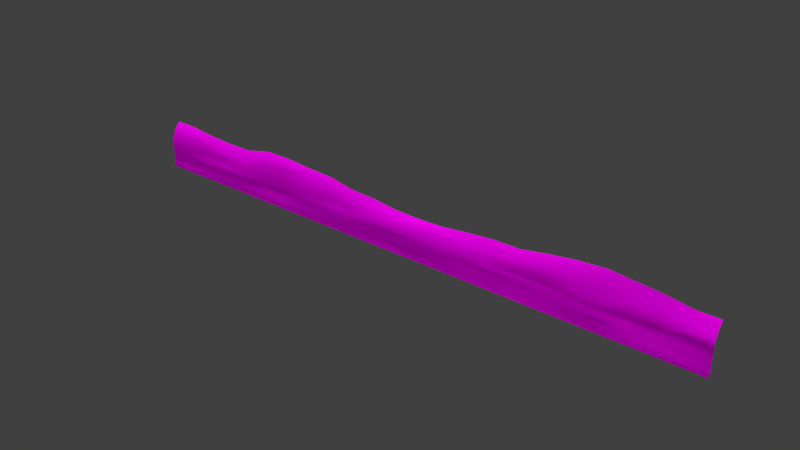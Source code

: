 # Source: architecture_divider_lower_water_3.blend  (saved by Blender 2.70.0; exported with 4.5.12 LTS)
import bpy
from mathutils import Matrix  # noqa: F401  (used for matrix-valued properties, if any)

bpy.ops.wm.read_factory_settings(use_empty=True)
scene = bpy.context.scene
scene.name = 'Scene'

# ---- collections
col_collection_1 = bpy.data.collections.new('Collection 1'); scene.collection.children.link(col_collection_1)

# ---- images (referenced by path relative to the original .blend; pixels are not part of the script)
import os
ASSET_DIR = os.environ.get("B2B_ASSET_DIR", "")  # directory of the original .blend (textures are referenced by path, not embedded)
HERE = os.path.dirname(os.path.abspath(__file__))  # packed textures are extracted next to this script under _unpacked/

def load_image(name, relpath, width, height, colorspace="sRGB"):
    """Load a texture the original file referenced (path relative to the .blend, or extracted next to this script)."""
    p = next((c for c in (os.path.join(HERE, relpath), os.path.join(ASSET_DIR, relpath)) if relpath and os.path.exists(c)), "")
    if p:
        img = bpy.data.images.load(p, check_existing=True)
        img.name = name
    else:  # same state as the original file: an image datablock whose file is absent (Cycles renders it pink)
        img = bpy.data.images.new(name, width, height)
        img.source = "FILE"
        img.filepath = "//" + (relpath or name)
    img.colorspace_settings.name = colorspace
    return img
img_divider_stone_1_diffuse_jpg = load_image('divider_stone_1_diffuse.jpg', 'Texturen/divider_stone_1_diffuse.jpg', 1024, 1024, 'sRGB')
img_divider_stone_1_normal_jpg = load_image('divider_stone_1_normal.jpg', 'Texturen/divider_stone_1_normal.jpg', 1024, 1024, 'sRGB')

# ---- materials (node trees are filled in below, after node groups)
mat_architecture_divider_lower_water_3_stone_1 = bpy.data.materials.new('architecture_divider_lower_water_3_stone_1')
mat_architecture_divider_lower_water_3_stone_1.alpha_threshold = 0.0
mat_architecture_divider_lower_water_3_stone_1.roughness = 0.5
mat_architecture_divider_lower_water_3_stone_1.line_color = (0.0, 0.0, 0.0, 1.0)

# ---- material node trees
mat_architecture_divider_lower_water_3_stone_1.use_nodes = True; mat_architecture_divider_lower_water_3_stone_1.node_tree.nodes.clear()
_N = mat_architecture_divider_lower_water_3_stone_1.node_tree.nodes; _L = mat_architecture_divider_lower_water_3_stone_1.node_tree.links
n0 = _N.new('ShaderNodeOutputMaterial'); n0.name = 'Material Output'; n0.location = (300, 300)
n1 = _N.new('ShaderNodeBsdfDiffuse'); n1.name = 'Diffuse BSDF'; n1.location = (10, 300)
n2 = _N.new('ShaderNodeTexCoord'); n2.name = 'Texture Coordinate'; n2.location = (-748, 320)
n3 = _N.new('ShaderNodeTexImage'); n3.name = 'Image Texture'; n3.location = (-505, 308)
n3.width = 140
n3.image = img_divider_stone_1_diffuse_jpg
n4 = _N.new('ShaderNodeTexImage'); n4.name = 'Image Texture.001'; n4.location = (-506, 80)
n4.width = 140
n4.image = img_divider_stone_1_normal_jpg
n5 = _N.new('ShaderNodeNormalMap'); n5.name = 'Normal Map'; n5.location = (-242, 95)
_L.new(n1.outputs[0], n0.inputs[0])
_L.new(n2.outputs[2], n3.inputs[0])
_L.new(n2.outputs[2], n4.inputs[0])
_L.new(n3.outputs[0], n1.inputs[0])
_L.new(n4.outputs[0], n5.inputs[1])
_L.new(n5.outputs[0], n1.inputs[2])
n0.is_active_output = True

# ---- world
world_world = bpy.data.worlds.new('World'); scene.world = world_world
world_world.color = (0.05088, 0.05088, 0.05088)
world_world.use_sun_shadow = False
world_world.sun_shadow_jitter_overblur = 0.0
world_world.cycles.sampling_method = 'MANUAL'
world_world.cycles.sample_map_resolution = 256

# ---- meshes
me_plane_005 = bpy.data.meshes.new('Plane.005')
me_plane_005.from_pydata([(-34.12, -0.2507, -1.417), (33.38, -0.2507, -1.417), (-34.12, 0.8493, 2.783), (33.38, 0.8493, 2.783), (-34.12, -0.2507, 0.5826), (22.55, -0.2507, -1.424), (33.38, -0.2507, 0.5826), (22.55, 0.8493, 3.655), (22.55, -0.2273, 0.1277), (-34.12, -0.2507, -0.4174), (28.03, -0.1624, -1.471), (33.38, 0.0493, 1.683), (-28.67, 0.8493, 2.479), (-34.12, 0.0493, 1.683), (-28.78, -0.1446, -1.54), (33.38, -0.2507, -0.4174), (28.06, 0.8493, 3.2), (22.53, 0.3395, 2.019), (22.55, -0.2931, -0.5387), (-28.67, -0.08659, 0.3952), (28.06, 0.09779, 0.1298), (28.04, 0.1403, 1.657), (-28.82, 0.08548, 1.581), (-28.67, -0.259, -0.607), (28.06, -0.01181, -0.7174), (-34.12, -0.2507, -0.9174), (30.66, -0.09628, -1.515), (33.38, 0.3493, 2.283), (-31.48, 0.8493, 2.783), (-34.12, 0.3493, 2.283), (-31.54, -0.1695, -1.47), (33.38, -0.2507, -0.9174), (30.8, 0.8532, 2.783), (22.55, 0.4528, 2.971), (22.55, -0.2563, -0.9296), (-31.48, -0.2507, 0.5848), (25.24, 0.1082, 0.1004), (-34.12, -0.2507, 0.08255), (25.14, -0.1789, -1.498), (33.38, -0.1507, 1.183), (-25.75, 0.8493, 2.328), (-34.12, -0.1507, 1.183), (-25.68, -0.2666, -1.37), (33.38, -0.2507, 0.08255), (25.24, 0.8493, 3.427), (22.55, -0.09803, 0.8456), (22.55, -0.2205, -0.3725), (-25.75, 0.23, 0.3677), (30.63, -0.1242, 0.6511), (28.06, 0.5337, 2.453), (28.13, 0.1408, 0.6847), (25.29, 0.0725, 1.521), (30.71, 0.3487, 1.642), (-28.37, 0.2888, 1.921), (-28.67, -0.1936, 0.9302), (-31.48, 0.01239, 1.721), (-25.58, 0.2971, 1.346), (-28.67, -0.1504, -0.107), (-28.63, -0.2108, -0.9302), (-31.52, -0.2411, -0.4322), (-25.58, -0.2222, -0.6919), (28.06, 0.1141, -0.3725), (28.06, -0.04636, -1.021), (25.24, -0.1247, -0.8725), (30.8, -0.007405, -0.4174), (30.8, 0.4817, 2.117), (-25.63, 0.3543, 1.703), (-25.65, -0.2441, -0.08193), (30.8, 0.08925, 0.08255), (25.24, 0.5007, 2.424), (25.24, -0.1448, 0.6707), (30.65, -0.1978, 1.166), (-31.34, 0.1575, 2.23), (-31.48, -0.07942, 1.14), (-25.75, -0.08771, 0.8491), (-31.48, -0.2451, 0.08255), (-31.62, -0.2192, -0.9996), (-25.75, -0.2297, -1.054), (25.24, 0.08802, -0.3725), (25.24, -0.09411, -1.372), (30.8, -0.1118, -0.9174), (-34.12, -0.2507, -1.917), (33.38, -0.2507, -1.917), (22.45, -0.224, -1.964), (28.06, -0.2425, -1.917), (-28.67, -0.2507, -1.923), (30.88, -0.2784, -1.961), (-31.48, -0.2507, -1.917), (25.24, -0.2507, -1.994), (-25.75, -0.2507, -1.926), (-34.12, -0.2507, -2.417), (33.38, -0.2507, -2.417), (22.55, -0.2507, -2.417), (28.06, -0.2507, -2.417), (-28.67, -0.2507, -2.417), (30.8, -0.2507, -2.417), (-31.48, -0.2507, -2.417), (25.23, -0.2507, -2.417), (-25.75, -0.2507, -2.417), (-1.328, 0.8493, 1.759), (-1.297, -0.08939, -1.422), (-1.328, -0.2221, 0.09959), (-1.256, 0.1277, 1.152), (-1.245, 0.001649, -0.754), (-1.271, 0.3438, 1.37), (-1.279, -0.2514, -0.3424), (-1.328, -0.09633, 0.5586), (-1.328, -0.2519, -1.106), (-1.378, -0.1717, -1.955), (-1.328, -0.2507, -2.417), (10.61, 0.8493, 2.431), (10.63, -0.2547, -1.405), (10.61, 0.0779, 0.3203), (10.64, 0.2157, 1.29), (10.65, -0.1556, -0.5076), (10.54, -0.2307, -1.952), (10.61, -0.2507, -2.417), (10.64, 0.3601, 1.88), (10.64, -0.2335, 0.05877), (10.61, -0.01074, 0.8524), (10.61, -0.1944, -0.9206), (-13.18, 0.3276, 2.509), (-13.19, -0.2928, 0.09913), (-13.27, -0.1443, 1.208), (-13.27, -0.2545, -0.9174), (-13.27, 0.8493, 2.858), (-13.22, -0.2626, -1.379), (-13.27, -0.2263, 0.6036), (-13.15, 0.1465, 1.535), (-13.14, -0.3083, -0.4811), (-13.29, -0.244, -1.929), (-13.27, -0.2507, -2.417), (-19.14, 0.3194, 2.441), (-19.15, -0.06208, -0.01459), (-19.24, -0.04672, 1.05), (-19.24, -0.0802, -0.956), (-19.24, 0.8493, 3.067), (-19.18, -0.195, -1.381), (-19.24, 0.0167, 0.5828), (-19.1, 0.1696, 2.038), (-19.09, -0.06799, -0.5918), (-19.25, -0.2167, -1.923), (-19.24, -0.2507, -2.417), (-7.227, 0.3633, 1.592), (-7.236, -0.2097, -0.1329), (-7.298, 0.09409, 0.6392), (-7.298, -0.2398, -0.9383), (-7.298, 0.8493, 2.232), (-7.259, -0.2606, -1.39), (-7.298, 0.01393, 0.2901), (-7.203, 0.1872, 1.134), (-7.194, -0.2313, -0.5432), (-7.335, -0.2407, -1.935), (-7.298, -0.2507, -2.417), (4.642, 0.8555, 1.797), (4.665, -0.2567, -1.557), (4.642, -0.1315, 0.1288), (4.69, 0.1436, 1.085), (4.704, -0.2751, -0.7479), (4.579, -0.234, -2.001), (4.642, -0.2507, -2.417), (4.685, 0.3671, 1.46), (4.679, -0.2112, -0.3251), (4.642, 0.09244, 0.5876), (4.642, -0.2554, -1.167), (16.58, 0.8493, 3.01), (16.59, -0.1459, -1.423), (16.58, 0.1689, 0.385), (16.58, 0.1083, 1.734), (16.6, 0.01479, -0.6176), (16.49, -0.1977, -1.959), (16.58, -0.2507, -2.417), (16.6, 0.3682, 2.454), (16.59, 0.0913, -0.1039), (16.58, 0.0172, 1.002), (16.58, -0.05462, -0.9595), (13.6, 0.8493, 2.462), (13.61, -0.1029, -1.408), (13.6, 0.01332, 0.3776), (13.61, 0.1619, 1.412), (13.63, -0.1459, -0.4974), (13.52, -0.1519, -1.955), (13.59, -0.2507, -2.417), (13.62, 0.3642, 1.92), (13.61, 0.001816, -0.006402), (13.6, -0.1235, 0.9062), (13.6, -0.01545, -0.9294), (19.57, 0.8493, 3.427), (19.57, -0.2517, -1.471), (19.57, -0.2273, 0.3784), (19.56, 0.09495, 1.794), (19.58, -0.2944, -0.6123), (19.47, -0.2257, -1.965), (19.57, -0.2507, -2.417), (19.57, 0.3723, 2.892), (19.57, -0.2265, -0.1055), (19.57, -0.1555, 0.9539), (19.57, -0.2561, -0.9988), (7.627, 0.8493, 2.16), (7.646, -0.156, -1.401), (7.627, -0.2251, 0.3369), (7.664, 0.1172, 1.043), (7.678, -0.05906, -0.4883), (7.558, -0.2109, -1.949), (7.627, -0.2507, -2.417), (7.662, 0.356, 1.458), (7.658, -0.2455, -0.02356), (7.627, -0.1253, 0.7567), (7.627, -0.1705, -0.9229), (1.657, 0.8493, 1.683), (1.684, -0.2576, -1.493), (1.657, -0.2267, 0.1447), (1.717, 0.1231, 1.129), (1.729, -0.302, -0.7556), (1.601, -0.2357, -1.954), (1.657, -0.2507, -2.417), (1.707, 0.3479, 1.341), (1.7, -0.2627, -0.3236), (1.657, -0.1494, 0.6449), (1.657, -0.2553, -1.139), (-4.249, 0.3398, 1.449), (-4.257, -0.2748, -0.1279), (-4.313, -0.1473, 0.5801), (-4.313, -0.255, -0.9699), (-4.313, 0.8493, 2.097), (-4.278, -0.2596, -1.396), (-4.313, -0.2266, 0.2465), (-4.229, 0.1324, 1.04), (-4.22, -0.3045, -0.5516), (-4.357, -0.239, -1.938), (-4.313, -0.2507, -2.417), (-10.2, 0.3316, 2.144), (-10.21, -0.04642, 0.01737), (-10.28, -0.02397, 0.92), (-10.28, -0.1797, -0.921), (-10.28, 0.8493, 2.781), (-10.24, -0.25, -1.382), (-10.28, 0.01402, 0.3837), (-10.18, 0.1501, 1.605), (-10.17, -0.1879, -0.5244), (-10.31, -0.2424, -1.932), (-10.28, -0.2507, -2.417), (-16.16, 0.3392, 2.53), (-16.17, 0.03295, 0.101), (-16.25, 0.09956, 1.13), (-16.25, 0.09779, -0.9577), (-16.25, 0.8493, 3.086), (-16.2, -0.2092, -1.419), (-16.25, 0.01661, 0.7858), (-16.12, 0.2086, 2.125), (-16.12, -0.0539, -0.676), (-16.27, -0.2323, -1.939), (-16.25, -0.2507, -2.417), (-22.53, 0.3154, 1.757), (-22.55, -0.3109, -0.0835), (-22.64, -0.1412, 0.8472), (-22.64, -0.2541, -0.9295), (-22.64, 0.8493, 2.328), (-22.58, -0.2656, -1.412), (-22.64, -0.226, 0.3416), (-22.48, 0.1605, 1.232), (-22.48, -0.3121, -0.6866), (-22.65, -0.249, -1.941), (-22.64, -0.2507, -2.417)], [], [(65, 27, 3, 32), (194, 33, 7, 187), (195, 46, 8, 189), (68, 43, 6, 48), (69, 49, 16, 44), (70, 50, 21, 51), (71, 39, 11, 52), (72, 53, 12, 28), (73, 54, 22, 55), (196, 45, 17, 190), (75, 57, 19, 35), (76, 58, 23, 59), (197, 34, 18, 191), (78, 61, 20, 36), (79, 62, 24, 63), (80, 31, 15, 64), (49, 65, 32, 16), (21, 52, 65, 49), (52, 11, 27, 65), (53, 66, 40, 12), (22, 56, 66, 53), (190, 17, 33, 194), (57, 67, 47, 19), (23, 60, 67, 57), (191, 18, 46, 195), (61, 68, 48, 20), (24, 64, 68, 61), (64, 15, 43, 68), (33, 69, 44, 7), (17, 51, 69, 33), (51, 21, 49, 69), (45, 70, 51, 17), (8, 36, 70, 45), (36, 20, 50, 70), (50, 71, 52, 21), (20, 48, 71, 50), (48, 6, 39, 71), (29, 72, 28, 2), (13, 55, 72, 29), (55, 22, 53, 72), (41, 73, 55, 13), (4, 35, 73, 41), (35, 19, 54, 73), (54, 74, 56, 22), (19, 47, 74, 54), (189, 8, 45, 196), (37, 75, 35, 4), (9, 59, 75, 37), (59, 23, 57, 75), (25, 76, 59, 9), (0, 30, 76, 25), (30, 14, 58, 76), (58, 77, 60, 23), (14, 42, 77, 58), (188, 5, 34, 197), (46, 78, 36, 8), (18, 63, 78, 46), (63, 24, 61, 78), (34, 79, 63, 18), (5, 38, 79, 34), (38, 10, 62, 79), (62, 80, 64, 24), (10, 26, 80, 62), (26, 1, 31, 80), (42, 14, 85, 89), (10, 38, 88, 84), (14, 30, 87, 85), (26, 10, 84, 86), (258, 42, 89, 262), (38, 5, 83, 88), (30, 0, 81, 87), (1, 26, 86, 82), (89, 85, 94, 98), (84, 88, 97, 93), (85, 87, 96, 94), (86, 84, 93, 95), (262, 89, 98, 263), (88, 83, 92, 97), (87, 81, 90, 96), (82, 86, 95, 91), (220, 104, 99, 224), (221, 105, 101, 226), (222, 106, 102, 227), (223, 107, 103, 228), (227, 102, 104, 220), (228, 103, 105, 221), (226, 101, 106, 222), (225, 100, 107, 223), (210, 100, 108, 214), (214, 108, 109, 215), (205, 117, 110, 198), (206, 118, 112, 200), (207, 119, 113, 201), (208, 120, 114, 202), (201, 113, 117, 205), (202, 114, 118, 206), (200, 112, 119, 207), (199, 111, 120, 208), (177, 111, 115, 181), (181, 115, 116, 182), (236, 126, 130, 240), (240, 130, 131, 241), (242, 121, 125, 246), (243, 122, 127, 248), (244, 123, 128, 249), (245, 124, 129, 250), (249, 128, 121, 242), (250, 129, 122, 243), (248, 127, 123, 244), (247, 126, 124, 245), (247, 137, 141, 251), (251, 141, 142, 252), (253, 132, 136, 257), (254, 133, 138, 259), (255, 134, 139, 260), (256, 135, 140, 261), (260, 139, 132, 253), (261, 140, 133, 254), (259, 138, 134, 255), (258, 137, 135, 256), (231, 143, 147, 235), (232, 144, 149, 237), (233, 145, 150, 238), (234, 146, 151, 239), (238, 150, 143, 231), (239, 151, 144, 232), (237, 149, 145, 233), (236, 148, 146, 234), (225, 148, 152, 229), (229, 152, 153, 230), (199, 155, 159, 203), (203, 159, 160, 204), (216, 161, 154, 209), (217, 162, 156, 211), (218, 163, 157, 212), (219, 164, 158, 213), (212, 157, 161, 216), (213, 158, 162, 217), (211, 156, 163, 218), (210, 155, 164, 219), (183, 172, 165, 176), (184, 173, 167, 178), (185, 174, 168, 179), (186, 175, 169, 180), (179, 168, 172, 183), (180, 169, 173, 184), (178, 167, 174, 185), (177, 166, 175, 186), (188, 166, 170, 192), (192, 170, 171, 193), (166, 177, 181, 170), (170, 181, 182, 171), (117, 183, 176, 110), (118, 184, 178, 112), (119, 185, 179, 113), (120, 186, 180, 114), (113, 179, 183, 117), (114, 180, 184, 118), (112, 178, 185, 119), (111, 177, 186, 120), (172, 194, 187, 165), (173, 195, 189, 167), (174, 196, 190, 168), (175, 197, 191, 169), (168, 190, 194, 172), (169, 191, 195, 173), (167, 189, 196, 174), (166, 188, 197, 175), (5, 188, 192, 83), (83, 192, 193, 92), (161, 205, 198, 154), (162, 206, 200, 156), (163, 207, 201, 157), (164, 208, 202, 158), (157, 201, 205, 161), (158, 202, 206, 162), (156, 200, 207, 163), (155, 199, 208, 164), (111, 199, 203, 115), (115, 203, 204, 116), (155, 210, 214, 159), (159, 214, 215, 160), (104, 216, 209, 99), (105, 217, 211, 101), (106, 218, 212, 102), (107, 219, 213, 103), (102, 212, 216, 104), (103, 213, 217, 105), (101, 211, 218, 106), (100, 210, 219, 107), (143, 220, 224, 147), (144, 221, 226, 149), (145, 222, 227, 150), (146, 223, 228, 151), (150, 227, 220, 143), (151, 228, 221, 144), (149, 226, 222, 145), (148, 225, 223, 146), (100, 225, 229, 108), (108, 229, 230, 109), (148, 236, 240, 152), (152, 240, 241, 153), (121, 231, 235, 125), (122, 232, 237, 127), (123, 233, 238, 128), (124, 234, 239, 129), (128, 238, 231, 121), (129, 239, 232, 122), (127, 237, 233, 123), (126, 236, 234, 124), (132, 242, 246, 136), (133, 243, 248, 138), (134, 244, 249, 139), (135, 245, 250, 140), (139, 249, 242, 132), (140, 250, 243, 133), (138, 248, 244, 134), (137, 247, 245, 135), (126, 247, 251, 130), (130, 251, 252, 131), (137, 258, 262, 141), (141, 262, 263, 142), (66, 253, 257, 40), (67, 254, 259, 47), (74, 255, 260, 56), (77, 256, 261, 60), (56, 260, 253, 66), (60, 261, 254, 67), (47, 259, 255, 74), (42, 258, 256, 77)])
me_plane_005.polygons.foreach_set('use_smooth', [True] * 230)
_uv = me_plane_005.uv_layers.new(name='UVMap')
_uv.uv.foreach_set('vector', [5.557, 0.6001, 5.778, 0.6015, 5.779, 0.6619, 5.558, 0.665, 4.595, 0.6561, 4.849, 0.6659, 4.849, 0.7335, 4.594, 0.7173, 4.594, 0.3938, 4.85, 0.37, 4.85, 0.4132, 4.594, 0.4351, 5.553, 0.4041, 5.774, 0.4028, 5.774, 0.4458, 5.541, 0.4551, 5.079, 0.6228, 5.323, 0.6244, 5.323, 0.694, 5.08, 0.714, 5.079, 0.4631, 5.327, 0.4618, 5.321, 0.5469, 5.084, 0.5376, 5.544, 0.4985, 5.774, 0.4981, 5.776, 0.5444, 5.55, 0.5586, 0.2366, 0.593, 0.4912, 0.5779, 0.4656, 0.6466, 0.2244, 0.6683, 0.2257, 0.498, 0.4669, 0.4826, 0.453, 0.5431, 0.225, 0.5481, 4.594, 0.4849, 4.85, 0.4762, 4.848, 0.5837, 4.593, 0.5595, 0.2266, 0.4054, 0.4692, 0.3912, 0.4688, 0.4359, 0.2262, 0.4483, 0.2147, 0.3126, 0.4721, 0.3189, 0.4687, 0.347, 0.2234, 0.3613, 4.593, 0.3169, 4.849, 0.3207, 4.849, 0.3544, 4.594, 0.3501, 5.08, 0.371, 5.32, 0.3702, 5.321, 0.4137, 5.08, 0.4107, 5.079, 0.2828, 5.32, 0.3125, 5.32, 0.3386, 5.079, 0.3251, 5.553, 0.3182, 5.773, 0.3175, 5.773, 0.3602, 5.553, 0.3613, 5.323, 0.6244, 5.557, 0.6001, 5.558, 0.665, 5.323, 0.694, 5.321, 0.5469, 5.55, 0.5586, 5.557, 0.6001, 5.323, 0.6244, 5.55, 0.5586, 5.776, 0.5444, 5.778, 0.6015, 5.557, 0.6001, 0.4912, 0.5779, 0.7266, 0.5692, 0.7167, 0.6372, 0.4656, 0.6466, 0.453, 0.5431, 0.7312, 0.5387, 0.7266, 0.5692, 0.4912, 0.5779, 4.593, 0.5595, 4.848, 0.5837, 4.849, 0.6659, 4.595, 0.6561, 0.4692, 0.3912, 0.7258, 0.3858, 0.7155, 0.4384, 0.4688, 0.4359, 0.4687, 0.347, 0.7319, 0.3349, 0.7258, 0.3858, 0.4692, 0.3912, 4.594, 0.3501, 4.849, 0.3544, 4.85, 0.37, 4.594, 0.3938, 5.32, 0.3702, 5.553, 0.4041, 5.541, 0.4551, 5.321, 0.4137, 5.32, 0.3386, 5.553, 0.3613, 5.553, 0.4041, 5.32, 0.3702, 5.553, 0.3613, 5.773, 0.3602, 5.774, 0.4028, 5.553, 0.4041, 4.849, 0.6659, 5.079, 0.6228, 5.08, 0.714, 4.849, 0.7335, 4.848, 0.5837, 5.084, 0.5376, 5.079, 0.6228, 4.849, 0.6659, 5.084, 0.5376, 5.321, 0.5469, 5.323, 0.6244, 5.079, 0.6228, 4.85, 0.4762, 5.079, 0.4631, 5.084, 0.5376, 4.848, 0.5837, 4.85, 0.4132, 5.08, 0.4107, 5.079, 0.4631, 4.85, 0.4762, 5.08, 0.4107, 5.321, 0.4137, 5.327, 0.4618, 5.079, 0.4631, 5.327, 0.4618, 5.544, 0.4985, 5.55, 0.5586, 5.321, 0.5469, 5.321, 0.4137, 5.541, 0.4551, 5.544, 0.4985, 5.327, 0.4618, 5.541, 0.4551, 5.774, 0.4458, 5.774, 0.4981, 5.544, 0.4985, -0.0003912, 0.6022, 0.2366, 0.593, 0.2244, 0.6683, -0.001847, 0.6629, 2.065e-05, 0.5448, 0.225, 0.5481, 0.2366, 0.593, -0.0003912, 0.6022, 0.225, 0.5481, 0.453, 0.5431, 0.4912, 0.5779, 0.2366, 0.593, 7.042e-05, 0.4988, 0.2257, 0.498, 0.225, 0.5481, 2.065e-05, 0.5448, 0.0004632, 0.4469, 0.2262, 0.4483, 0.2257, 0.498, 7.042e-05, 0.4988, 0.2262, 0.4483, 0.4688, 0.4359, 0.4669, 0.4826, 0.2257, 0.498, 0.4669, 0.4826, 0.716, 0.486, 0.7312, 0.5387, 0.453, 0.5431, 0.4688, 0.4359, 0.7155, 0.4384, 0.716, 0.486, 0.4669, 0.4826, 4.594, 0.4351, 4.85, 0.4132, 4.85, 0.4762, 4.594, 0.4849, 0.0006956, 0.4041, 0.2266, 0.4054, 0.2262, 0.4483, 0.0004632, 0.4469, 0.0009103, 0.3614, 0.2234, 0.3613, 0.2266, 0.4054, 0.0006956, 0.4041, 0.2234, 0.3613, 0.4687, 0.347, 0.4692, 0.3912, 0.2266, 0.4054, 0.001094, 0.3186, 0.2147, 0.3126, 0.2234, 0.3613, 0.0009103, 0.3614, 0.001269, 0.2758, 0.2219, 0.272, 0.2147, 0.3126, 0.001094, 0.3186, 0.2219, 0.272, 0.4586, 0.2663, 0.4721, 0.3189, 0.2147, 0.3126, 0.4721, 0.3189, 0.7174, 0.3043, 0.7319, 0.3349, 0.4687, 0.347, 0.4586, 0.2663, 0.7231, 0.2772, 0.7174, 0.3043, 0.4721, 0.3189, 4.593, 0.2764, 4.849, 0.2785, 4.849, 0.3207, 4.593, 0.3169, 4.85, 0.37, 5.08, 0.371, 5.08, 0.4107, 4.85, 0.4132, 4.849, 0.3544, 5.079, 0.3251, 5.08, 0.371, 4.85, 0.37, 5.079, 0.3251, 5.32, 0.3386, 5.32, 0.3702, 5.08, 0.371, 4.849, 0.3207, 5.079, 0.2828, 5.079, 0.3251, 4.849, 0.3544, 4.849, 0.2785, 5.071, 0.2701, 5.079, 0.2828, 4.849, 0.3207, 5.071, 0.2701, 5.317, 0.2723, 5.32, 0.3125, 5.079, 0.2828, 5.32, 0.3125, 5.553, 0.3182, 5.553, 0.3613, 5.32, 0.3386, 5.317, 0.2723, 5.541, 0.2678, 5.553, 0.3182, 5.32, 0.3125, 5.541, 0.2678, 5.773, 0.2749, 5.773, 0.3175, 5.553, 0.3182, 0.7231, 0.2772, 0.4586, 0.2663, 0.4679, 0.2323, 0.7177, 0.23, 5.317, 0.2723, 5.071, 0.2701, 5.079, 0.2273, 5.32, 0.2334, 0.4586, 0.2663, 0.2219, 0.272, 0.2273, 0.2331, 0.4679, 0.2323, 5.541, 0.2678, 5.317, 0.2723, 5.32, 0.2334, 5.56, 0.227, 0.9881, 0.2792, 0.7231, 0.2772, 0.7177, 0.23, 0.9828, 0.2337, 5.071, 0.2701, 4.849, 0.2785, 4.84, 0.2324, 5.079, 0.2273, 0.2219, 0.272, 0.001269, 0.2758, 0.0014, 0.233, 0.2273, 0.2331, 5.773, 0.2749, 5.541, 0.2678, 5.56, 0.227, 5.774, 0.2322, 0.7177, 0.23, 0.4679, 0.2323, 0.4677, 0.1899, 0.718, 0.188, 5.32, 0.2334, 5.079, 0.2273, 5.078, 0.1897, 5.319, 0.1907, 0.4679, 0.2323, 0.2273, 0.2331, 0.2273, 0.1903, 0.4677, 0.1899, 5.56, 0.227, 5.32, 0.2334, 5.319, 0.1907, 5.553, 0.188, 0.9828, 0.2337, 0.7177, 0.23, 0.718, 0.188, 0.9839, 0.1928, 5.079, 0.2273, 4.84, 0.2324, 4.848, 0.1933, 5.078, 0.1897, 0.2273, 0.2331, 0.0014, 0.233, 0.001409, 0.1902, 0.2273, 0.1903, 5.774, 0.2322, 5.56, 0.227, 5.553, 0.188, 5.774, 0.1895, 2.554, 0.5426, 2.808, 0.5405, 2.803, 0.5949, 2.547, 0.6128, 2.554, 0.3957, 2.808, 0.3832, 2.803, 0.4204, 2.549, 0.428, 2.549, 0.4573, 2.803, 0.4606, 2.809, 0.5144, 2.556, 0.5034, 2.55, 0.3232, 2.803, 0.3075, 2.811, 0.3433, 2.558, 0.3592, 2.556, 0.5034, 2.809, 0.5144, 2.808, 0.5405, 2.554, 0.5426, 2.558, 0.3592, 2.811, 0.3433, 2.808, 0.3832, 2.554, 0.3957, 2.549, 0.428, 2.803, 0.4204, 2.803, 0.4606, 2.549, 0.4573, 2.552, 0.2868, 2.806, 0.2778, 2.803, 0.3075, 2.55, 0.3232, 3.059, 0.2777, 2.806, 0.2778, 2.799, 0.2324, 3.052, 0.2378, 3.052, 0.2378, 2.799, 0.2324, 2.803, 0.1925, 3.058, 0.1981, 3.574, 0.5468, 3.829, 0.5805, 3.826, 0.6433, 3.57, 0.6203, 3.575, 0.4058, 3.828, 0.4071, 3.826, 0.4413, 3.572, 0.4368, 3.572, 0.4739, 3.826, 0.4868, 3.828, 0.5289, 3.575, 0.5058, 3.571, 0.3247, 3.826, 0.323, 3.83, 0.3585, 3.576, 0.363, 3.575, 0.5058, 3.828, 0.5289, 3.829, 0.5805, 3.574, 0.5468, 3.576, 0.363, 3.83, 0.3585, 3.828, 0.4071, 3.575, 0.4058, 3.572, 0.4368, 3.826, 0.4413, 3.826, 0.4868, 3.572, 0.4739, 3.573, 0.2838, 3.827, 0.2814, 3.826, 0.323, 3.571, 0.3247, 4.082, 0.2823, 3.827, 0.2814, 3.819, 0.2346, 4.074, 0.2353, 4.074, 0.2353, 3.819, 0.2346, 3.826, 0.1947, 4.081, 0.1951, 2.043, 0.2874, 1.789, 0.2853, 1.783, 0.2382, 2.037, 0.2404, 2.037, 0.2404, 1.783, 0.2382, 1.786, 0.1966, 2.04, 0.1991, 1.538, 0.6257, 1.791, 0.6251, 1.785, 0.6785, 1.53, 0.6902, 1.536, 0.4152, 1.79, 0.411, 1.784, 0.4541, 1.53, 0.4734, 1.53, 0.5036, 1.784, 0.5054, 1.795, 0.5419, 1.542, 0.5893, 1.529, 0.3227, 1.784, 0.3247, 1.795, 0.362, 1.541, 0.3492, 1.542, 0.5893, 1.795, 0.5419, 1.791, 0.6251, 1.538, 0.6257, 1.541, 0.3492, 1.795, 0.362, 1.79, 0.411, 1.536, 0.4152, 1.53, 0.4734, 1.784, 0.4541, 1.784, 0.5054, 1.53, 0.5036, 1.534, 0.2764, 1.789, 0.2853, 1.784, 0.3247, 1.529, 0.3227, 1.534, 0.2764, 1.281, 0.2831, 1.275, 0.2365, 1.529, 0.2323, 1.529, 0.2323, 1.275, 0.2365, 1.276, 0.1941, 1.53, 0.1915, 0.9922, 0.5657, 1.284, 0.6174, 1.275, 0.6872, 0.9823, 0.6327, 0.9893, 0.3944, 1.283, 0.4026, 1.275, 0.4542, 0.9803, 0.4318, 0.9811, 0.476, 1.275, 0.4945, 1.288, 0.5809, 0.9954, 0.5183, 0.9823, 0.3206, 1.276, 0.3212, 1.288, 0.353, 0.9957, 0.3424, 0.9954, 0.5183, 1.288, 0.5809, 1.284, 0.6174, 0.9922, 0.5657, 0.9957, 0.3424, 1.288, 0.353, 1.283, 0.4026, 0.9893, 0.3944, 0.9803, 0.4318, 1.275, 0.4542, 1.275, 0.4945, 0.9811, 0.476, 0.9881, 0.2792, 1.281, 0.2831, 1.276, 0.3212, 0.9823, 0.3206, 2.043, 0.5948, 2.298, 0.5521, 2.293, 0.6209, 2.039, 0.665, 2.044, 0.4089, 2.299, 0.3952, 2.293, 0.4361, 2.038, 0.4405, 2.037, 0.4863, 2.293, 0.4668, 2.301, 0.5101, 2.046, 0.5466, 2.039, 0.3271, 2.294, 0.3264, 2.303, 0.3601, 2.048, 0.361, 2.046, 0.5466, 2.301, 0.5101, 2.298, 0.5521, 2.043, 0.5948, 2.048, 0.361, 2.303, 0.3601, 2.299, 0.3952, 2.044, 0.4089, 2.038, 0.4405, 2.293, 0.4361, 2.293, 0.4668, 2.037, 0.4863, 2.043, 0.2874, 2.297, 0.2878, 2.294, 0.3264, 2.039, 0.3271, 2.552, 0.2868, 2.297, 0.2878, 2.291, 0.2413, 2.545, 0.2404, 2.545, 0.2404, 2.291, 0.2413, 2.294, 0.2001, 2.548, 0.1993, 3.573, 0.2838, 3.316, 0.2728, 3.309, 0.2346, 3.565, 0.2367, 3.565, 0.2367, 3.309, 0.2346, 3.314, 0.1981, 3.57, 0.1964, 3.062, 0.5372, 3.318, 0.5446, 3.314, 0.5955, 3.058, 0.5891, 3.06, 0.3794, 3.318, 0.3799, 3.315, 0.4198, 3.057, 0.4197, 3.057, 0.463, 3.315, 0.464, 3.319, 0.5071, 3.063, 0.5107, 3.056, 0.3082, 3.314, 0.3065, 3.32, 0.3427, 3.063, 0.3418, 3.063, 0.5107, 3.319, 0.5071, 3.318, 0.5446, 3.062, 0.5372, 3.063, 0.3418, 3.32, 0.3427, 3.318, 0.3799, 3.06, 0.3794, 3.057, 0.4197, 3.315, 0.4198, 3.315, 0.464, 3.057, 0.463, 3.059, 0.2777, 3.316, 0.2728, 3.314, 0.3065, 3.056, 0.3082, 4.084, 0.5827, 4.34, 0.6223, 4.338, 0.6854, 4.081, 0.6452, 4.083, 0.4061, 4.338, 0.3968, 4.337, 0.4391, 4.081, 0.4392, 4.081, 0.4861, 4.337, 0.4936, 4.339, 0.557, 4.083, 0.5357, 4.081, 0.3238, 4.337, 0.3224, 4.338, 0.3523, 4.084, 0.3623, 4.083, 0.5357, 4.339, 0.557, 4.34, 0.6223, 4.084, 0.5827, 4.084, 0.3623, 4.338, 0.3523, 4.338, 0.3968, 4.083, 0.4061, 4.081, 0.4392, 4.337, 0.4391, 4.337, 0.4936, 4.081, 0.4861, 4.082, 0.2823, 4.337, 0.282, 4.337, 0.3224, 4.081, 0.3238, 4.593, 0.2764, 4.337, 0.282, 4.329, 0.2358, 4.585, 0.2341, 4.585, 0.2341, 4.329, 0.2358, 4.337, 0.1963, 4.592, 0.1952, 4.337, 0.282, 4.082, 0.2823, 4.074, 0.2353, 4.329, 0.2358, 4.329, 0.2358, 4.074, 0.2353, 4.081, 0.1951, 4.337, 0.1963, 3.829, 0.5805, 4.084, 0.5827, 4.081, 0.6452, 3.826, 0.6433, 3.828, 0.4071, 4.083, 0.4061, 4.081, 0.4392, 3.826, 0.4413, 3.826, 0.4868, 4.081, 0.4861, 4.083, 0.5357, 3.828, 0.5289, 3.826, 0.323, 4.081, 0.3238, 4.084, 0.3623, 3.83, 0.3585, 3.828, 0.5289, 4.083, 0.5357, 4.084, 0.5827, 3.829, 0.5805, 3.83, 0.3585, 4.084, 0.3623, 4.083, 0.4061, 3.828, 0.4071, 3.826, 0.4413, 4.081, 0.4392, 4.081, 0.4861, 3.826, 0.4868, 3.827, 0.2814, 4.082, 0.2823, 4.081, 0.3238, 3.826, 0.323, 4.34, 0.6223, 4.595, 0.6561, 4.594, 0.7173, 4.338, 0.6854, 4.338, 0.3968, 4.594, 0.3938, 4.594, 0.4351, 4.337, 0.4391, 4.337, 0.4936, 4.594, 0.4849, 4.593, 0.5595, 4.339, 0.557, 4.337, 0.3224, 4.593, 0.3169, 4.594, 0.3501, 4.338, 0.3523, 4.339, 0.557, 4.593, 0.5595, 4.595, 0.6561, 4.34, 0.6223, 4.338, 0.3523, 4.594, 0.3501, 4.594, 0.3938, 4.338, 0.3968, 4.337, 0.4391, 4.594, 0.4351, 4.594, 0.4849, 4.337, 0.4936, 4.337, 0.282, 4.593, 0.2764, 4.593, 0.3169, 4.337, 0.3224, 4.849, 0.2785, 4.593, 0.2764, 4.585, 0.2341, 4.84, 0.2324, 4.84, 0.2324, 4.585, 0.2341, 4.592, 0.1952, 4.848, 0.1933, 3.318, 0.5446, 3.574, 0.5468, 3.57, 0.6203, 3.314, 0.5955, 3.318, 0.3799, 3.575, 0.4058, 3.572, 0.4368, 3.315, 0.4198, 3.315, 0.464, 3.572, 0.4739, 3.575, 0.5058, 3.319, 0.5071, 3.314, 0.3065, 3.571, 0.3247, 3.576, 0.363, 3.32, 0.3427, 3.319, 0.5071, 3.575, 0.5058, 3.574, 0.5468, 3.318, 0.5446, 3.32, 0.3427, 3.576, 0.363, 3.575, 0.4058, 3.318, 0.3799, 3.315, 0.4198, 3.572, 0.4368, 3.572, 0.4739, 3.315, 0.464, 3.316, 0.2728, 3.573, 0.2838, 3.571, 0.3247, 3.314, 0.3065, 3.827, 0.2814, 3.573, 0.2838, 3.565, 0.2367, 3.819, 0.2346, 3.819, 0.2346, 3.565, 0.2367, 3.57, 0.1964, 3.826, 0.1947, 3.316, 0.2728, 3.059, 0.2777, 3.052, 0.2378, 3.309, 0.2346, 3.309, 0.2346, 3.052, 0.2378, 3.058, 0.1981, 3.314, 0.1981, 2.808, 0.5405, 3.062, 0.5372, 3.058, 0.5891, 2.803, 0.5949, 2.808, 0.3832, 3.06, 0.3794, 3.057, 0.4197, 2.803, 0.4204, 2.803, 0.4606, 3.057, 0.463, 3.063, 0.5107, 2.809, 0.5144, 2.803, 0.3075, 3.056, 0.3082, 3.063, 0.3418, 2.811, 0.3433, 2.809, 0.5144, 3.063, 0.5107, 3.062, 0.5372, 2.808, 0.5405, 2.811, 0.3433, 3.063, 0.3418, 3.06, 0.3794, 2.808, 0.3832, 2.803, 0.4204, 3.057, 0.4197, 3.057, 0.463, 2.803, 0.4606, 2.806, 0.2778, 3.059, 0.2777, 3.056, 0.3082, 2.803, 0.3075, 2.298, 0.5521, 2.554, 0.5426, 2.547, 0.6128, 2.293, 0.6209, 2.299, 0.3952, 2.554, 0.3957, 2.549, 0.428, 2.293, 0.4361, 2.293, 0.4668, 2.549, 0.4573, 2.556, 0.5034, 2.301, 0.5101, 2.294, 0.3264, 2.55, 0.3232, 2.558, 0.3592, 2.303, 0.3601, 2.301, 0.5101, 2.556, 0.5034, 2.554, 0.5426, 2.298, 0.5521, 2.303, 0.3601, 2.558, 0.3592, 2.554, 0.3957, 2.299, 0.3952, 2.293, 0.4361, 2.549, 0.428, 2.549, 0.4573, 2.293, 0.4668, 2.297, 0.2878, 2.552, 0.2868, 2.55, 0.3232, 2.294, 0.3264, 2.806, 0.2778, 2.552, 0.2868, 2.545, 0.2404, 2.799, 0.2324, 2.799, 0.2324, 2.545, 0.2404, 2.548, 0.1993, 2.803, 0.1925, 2.297, 0.2878, 2.043, 0.2874, 2.037, 0.2404, 2.291, 0.2413, 2.291, 0.2413, 2.037, 0.2404, 2.04, 0.1991, 2.294, 0.2001, 1.791, 0.6251, 2.043, 0.5948, 2.039, 0.665, 1.785, 0.6785, 1.79, 0.411, 2.044, 0.4089, 2.038, 0.4405, 1.784, 0.4541, 1.784, 0.5054, 2.037, 0.4863, 2.046, 0.5466, 1.795, 0.5419, 1.784, 0.3247, 2.039, 0.3271, 2.048, 0.361, 1.795, 0.362, 1.795, 0.5419, 2.046, 0.5466, 2.043, 0.5948, 1.791, 0.6251, 1.795, 0.362, 2.048, 0.361, 2.044, 0.4089, 1.79, 0.411, 1.784, 0.4541, 2.038, 0.4405, 2.037, 0.4863, 1.784, 0.5054, 1.789, 0.2853, 2.043, 0.2874, 2.039, 0.3271, 1.784, 0.3247, 1.284, 0.6174, 1.538, 0.6257, 1.53, 0.6902, 1.275, 0.6872, 1.283, 0.4026, 1.536, 0.4152, 1.53, 0.4734, 1.275, 0.4542, 1.275, 0.4945, 1.53, 0.5036, 1.542, 0.5893, 1.288, 0.5809, 1.276, 0.3212, 1.529, 0.3227, 1.541, 0.3492, 1.288, 0.353, 1.288, 0.5809, 1.542, 0.5893, 1.538, 0.6257, 1.284, 0.6174, 1.288, 0.353, 1.541, 0.3492, 1.536, 0.4152, 1.283, 0.4026, 1.275, 0.4542, 1.53, 0.4734, 1.53, 0.5036, 1.275, 0.4945, 1.281, 0.2831, 1.534, 0.2764, 1.529, 0.3227, 1.276, 0.3212, 1.789, 0.2853, 1.534, 0.2764, 1.529, 0.2323, 1.783, 0.2382, 1.783, 0.2382, 1.529, 0.2323, 1.53, 0.1915, 1.786, 0.1966, 1.281, 0.2831, 0.9881, 0.2792, 0.9828, 0.2337, 1.275, 0.2365, 1.275, 0.2365, 0.9828, 0.2337, 0.9839, 0.1928, 1.276, 0.1941, 0.7266, 0.5692, 0.9922, 0.5657, 0.9823, 0.6327, 0.7167, 0.6372, 0.7258, 0.3858, 0.9893, 0.3944, 0.9803, 0.4318, 0.7155, 0.4384, 0.716, 0.486, 0.9811, 0.476, 0.9954, 0.5183, 0.7312, 0.5387, 0.7174, 0.3043, 0.9823, 0.3206, 0.9957, 0.3424, 0.7319, 0.3349, 0.7312, 0.5387, 0.9954, 0.5183, 0.9922, 0.5657, 0.7266, 0.5692, 0.7319, 0.3349, 0.9957, 0.3424, 0.9893, 0.3944, 0.7258, 0.3858, 0.7155, 0.4384, 0.9803, 0.4318, 0.9811, 0.476, 0.716, 0.486, 0.7231, 0.2772, 0.9881, 0.2792, 0.9823, 0.3206, 0.7174, 0.3043])
me_plane_005.materials.append(mat_architecture_divider_lower_water_3_stone_1)
me_plane_005.use_remesh_preserve_volume = False
me_plane_005.use_remesh_preserve_attributes = False
me_plane_005.use_mirror_vertex_groups = False
me_plane_005.update()

# ---- objects
ob_plane_003 = bpy.data.objects.new('Plane.003', me_plane_005)

# ---- transforms, parenting, visibility, modifiers, constraints
ob_plane_003.location = (142.1, 0.2507, -0.5826)
ob_plane_003.lineart.crease_threshold = 0.0

# ---- collection membership
col_collection_1.objects.link(ob_plane_003)

# ---- scene / render settings (as saved in the file)
scene.frame_start = 1; scene.frame_end = 250; scene.frame_set(1)
scene.render.engine = 'CYCLES'
scene.render.resolution_percentage = 50
scene.render.dither_intensity = 0.0
scene.cycles.use_denoising = False
scene.cycles.samples = 10
scene.cycles.sampling_pattern = 'TABULATED_SOBOL'
scene.cycles.light_sampling_threshold = 0.0
scene.cycles.use_adaptive_sampling = False
scene.cycles.use_light_tree = False
scene.cycles.blur_glossy = 0.0
scene.cycles.volume_bounces = 1
scene.cycles.pixel_filter_type = 'GAUSSIAN'
scene.cycles.sample_clamp_indirect = 0.0
scene.view_settings.view_transform = 'Standard'
bpy.context.view_layer.update()

# ---- added for rendering (the .blend has no active camera and no usable light): camera, sun
cam_auto = bpy.data.cameras.new('AutoCamera')
cam_auto.lens = 50.0
cam_auto.sensor_width = 36.0
cam_auto.clip_end = 1100.63
ob_auto_camera = bpy.data.objects.new('AutoCamera', cam_auto)
scene.collection.objects.link(ob_auto_camera)
ob_auto_camera.location = (204.464, -74.7346, 50.2074)
ob_auto_camera.rotation_euler = (1.09748, -7.21219e-08, 0.694738)
scene.camera = ob_auto_camera
light_auto_sun = bpy.data.lights.new('AutoSun', 'SUN')
light_auto_sun.energy = 3.0
light_auto_sun.angle = 0.0523599
ob_auto_sun = bpy.data.objects.new('AutoSun', light_auto_sun)
scene.collection.objects.link(ob_auto_sun)
ob_auto_sun.rotation_euler = (0.872665, 0.174533, 0.523599)
bpy.context.view_layer.update()
